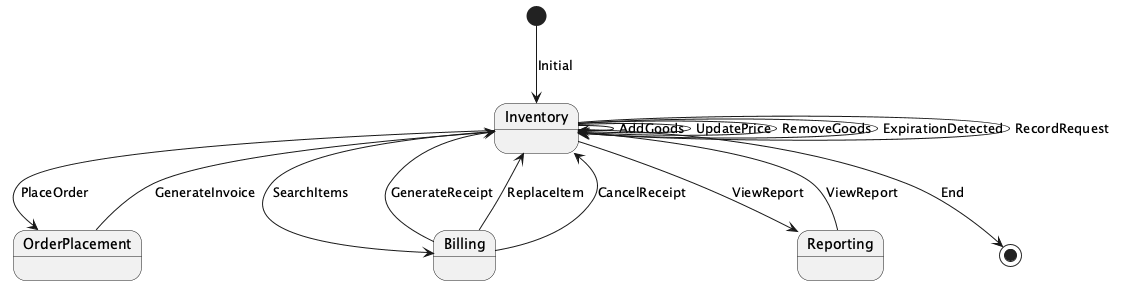

The diagram above was rendered by PlantUML. Its source (embedded in the PNG):
@startuml
[*] --> Inventory : Initial
Inventory --> Inventory : AddGoods
Inventory --> Inventory : UpdatePrice
Inventory --> Inventory : RemoveGoods
Inventory --> Inventory : ExpirationDetected
Inventory --> Inventory : RecordRequest
Inventory --> OrderPlacement : PlaceOrder
Inventory --> Billing : SearchItems
Inventory --> Reporting : ViewReport
OrderPlacement --> Inventory : GenerateInvoice
Billing --> Inventory : GenerateReceipt
Billing --> Inventory : ReplaceItem
Billing --> Inventory : CancelReceipt
Reporting --> Inventory : ViewReport
Inventory --> [*] : End

@enduml